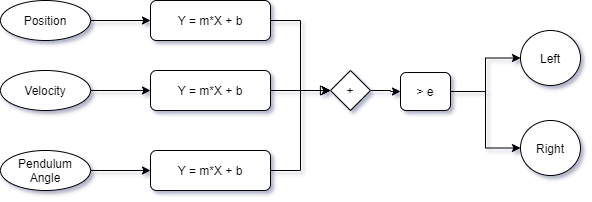

The diagram above was exported from draw.io. Its source (the exported page's mxGraphModel, read from the mxfile embedded in the PNG):
<mxGraphModel dx="1102" dy="1025" grid="1" gridSize="10" guides="1" tooltips="1" connect="1" arrows="1" fold="1" page="1" pageScale="1" pageWidth="850" pageHeight="1100" math="0" shadow="0">
  <root>
    <mxCell id="0" />
    <mxCell id="1" parent="0" />
    <mxCell id="ZoJobdZVuLD5b05HzDQO-1" value="" style="rounded=0;html=1;jettySize=auto;orthogonalLoop=1;fontSize=11;endArrow=block;endFill=0;endSize=8;strokeWidth=1;shadow=0;labelBackgroundColor=none;edgeStyle=orthogonalEdgeStyle;entryX=0;entryY=0.5;entryDx=0;entryDy=0;" parent="1" source="ZoJobdZVuLD5b05HzDQO-2" target="ATXtIZBXR-Yf1URkkHBx-13" edge="1">
      <mxGeometry relative="1" as="geometry">
        <mxPoint x="450" y="210" as="targetPoint" />
      </mxGeometry>
    </mxCell>
    <mxCell id="ZoJobdZVuLD5b05HzDQO-2" value="Y = m*X + b" style="rounded=1;whiteSpace=wrap;html=1;fontSize=12;glass=0;strokeWidth=1;shadow=0;" parent="1" vertex="1">
      <mxGeometry x="250" y="190" width="120" height="40" as="geometry" />
    </mxCell>
    <mxCell id="ATXtIZBXR-Yf1URkkHBx-7" style="edgeStyle=orthogonalEdgeStyle;rounded=0;orthogonalLoop=1;jettySize=auto;html=1;entryX=0;entryY=0.5;entryDx=0;entryDy=0;" parent="1" source="ATXtIZBXR-Yf1URkkHBx-4" target="ZoJobdZVuLD5b05HzDQO-2" edge="1">
      <mxGeometry relative="1" as="geometry" />
    </mxCell>
    <mxCell id="ATXtIZBXR-Yf1URkkHBx-4" value="Position" style="ellipse;whiteSpace=wrap;html=1;" parent="1" vertex="1">
      <mxGeometry x="100" y="190" width="90" height="40" as="geometry" />
    </mxCell>
    <mxCell id="ATXtIZBXR-Yf1URkkHBx-9" style="edgeStyle=orthogonalEdgeStyle;rounded=0;orthogonalLoop=1;jettySize=auto;html=1;exitX=1;exitY=0.5;exitDx=0;exitDy=0;entryX=0;entryY=0.5;entryDx=0;entryDy=0;" parent="1" source="ATXtIZBXR-Yf1URkkHBx-5" target="ATXtIZBXR-Yf1URkkHBx-8" edge="1">
      <mxGeometry relative="1" as="geometry" />
    </mxCell>
    <mxCell id="ATXtIZBXR-Yf1URkkHBx-5" value="Velocity" style="ellipse;whiteSpace=wrap;html=1;" parent="1" vertex="1">
      <mxGeometry x="100" y="260" width="90" height="40" as="geometry" />
    </mxCell>
    <mxCell id="ATXtIZBXR-Yf1URkkHBx-11" style="edgeStyle=orthogonalEdgeStyle;rounded=0;orthogonalLoop=1;jettySize=auto;html=1;exitX=1;exitY=0.5;exitDx=0;exitDy=0;entryX=0;entryY=0.5;entryDx=0;entryDy=0;" parent="1" source="ATXtIZBXR-Yf1URkkHBx-6" target="ATXtIZBXR-Yf1URkkHBx-10" edge="1">
      <mxGeometry relative="1" as="geometry" />
    </mxCell>
    <mxCell id="ATXtIZBXR-Yf1URkkHBx-6" value="Pendulum Angle" style="ellipse;whiteSpace=wrap;html=1;" parent="1" vertex="1">
      <mxGeometry x="100" y="340" width="90" height="40" as="geometry" />
    </mxCell>
    <mxCell id="ATXtIZBXR-Yf1URkkHBx-19" style="edgeStyle=orthogonalEdgeStyle;rounded=0;orthogonalLoop=1;jettySize=auto;html=1;entryX=0;entryY=0.5;entryDx=0;entryDy=0;" parent="1" source="ATXtIZBXR-Yf1URkkHBx-8" target="ATXtIZBXR-Yf1URkkHBx-13" edge="1">
      <mxGeometry relative="1" as="geometry" />
    </mxCell>
    <mxCell id="ATXtIZBXR-Yf1URkkHBx-8" value="Y = m*X + b" style="rounded=1;whiteSpace=wrap;html=1;fontSize=12;glass=0;strokeWidth=1;shadow=0;" parent="1" vertex="1">
      <mxGeometry x="250" y="260" width="120" height="40" as="geometry" />
    </mxCell>
    <mxCell id="ATXtIZBXR-Yf1URkkHBx-22" style="edgeStyle=orthogonalEdgeStyle;rounded=0;orthogonalLoop=1;jettySize=auto;html=1;exitX=1;exitY=0.5;exitDx=0;exitDy=0;entryX=0;entryY=0.5;entryDx=0;entryDy=0;" parent="1" source="ATXtIZBXR-Yf1URkkHBx-10" target="ATXtIZBXR-Yf1URkkHBx-13" edge="1">
      <mxGeometry relative="1" as="geometry" />
    </mxCell>
    <mxCell id="ATXtIZBXR-Yf1URkkHBx-10" value="Y = m*X + b" style="rounded=1;whiteSpace=wrap;html=1;fontSize=12;glass=0;strokeWidth=1;shadow=0;" parent="1" vertex="1">
      <mxGeometry x="250" y="340" width="120" height="40" as="geometry" />
    </mxCell>
    <mxCell id="apXdFVuf_A6sl9BBCSXu-3" style="edgeStyle=orthogonalEdgeStyle;rounded=0;orthogonalLoop=1;jettySize=auto;html=1;entryX=0;entryY=0.5;entryDx=0;entryDy=0;" edge="1" parent="1" source="ATXtIZBXR-Yf1URkkHBx-13" target="apXdFVuf_A6sl9BBCSXu-2">
      <mxGeometry relative="1" as="geometry" />
    </mxCell>
    <mxCell id="ATXtIZBXR-Yf1URkkHBx-13" value="+" style="rhombus;whiteSpace=wrap;html=1;" parent="1" vertex="1">
      <mxGeometry x="430" y="260" width="40" height="40" as="geometry" />
    </mxCell>
    <mxCell id="ATXtIZBXR-Yf1URkkHBx-18" value="Left" style="ellipse;whiteSpace=wrap;html=1;" parent="1" vertex="1">
      <mxGeometry x="620" y="220" width="60" height="55" as="geometry" />
    </mxCell>
    <mxCell id="apXdFVuf_A6sl9BBCSXu-5" style="edgeStyle=orthogonalEdgeStyle;rounded=0;orthogonalLoop=1;jettySize=auto;html=1;entryX=0;entryY=0.5;entryDx=0;entryDy=0;" edge="1" parent="1" source="apXdFVuf_A6sl9BBCSXu-2" target="ATXtIZBXR-Yf1URkkHBx-18">
      <mxGeometry relative="1" as="geometry" />
    </mxCell>
    <mxCell id="apXdFVuf_A6sl9BBCSXu-6" style="edgeStyle=orthogonalEdgeStyle;rounded=0;orthogonalLoop=1;jettySize=auto;html=1;exitX=1;exitY=0.5;exitDx=0;exitDy=0;entryX=0;entryY=0.5;entryDx=0;entryDy=0;" edge="1" parent="1" source="apXdFVuf_A6sl9BBCSXu-2" target="apXdFVuf_A6sl9BBCSXu-4">
      <mxGeometry relative="1" as="geometry" />
    </mxCell>
    <mxCell id="apXdFVuf_A6sl9BBCSXu-2" value="&amp;gt; e" style="rounded=1;whiteSpace=wrap;html=1;" vertex="1" parent="1">
      <mxGeometry x="500" y="262" width="50" height="38" as="geometry" />
    </mxCell>
    <mxCell id="apXdFVuf_A6sl9BBCSXu-4" value="Right" style="ellipse;whiteSpace=wrap;html=1;" vertex="1" parent="1">
      <mxGeometry x="620" y="310" width="60" height="55" as="geometry" />
    </mxCell>
  </root>
</mxGraphModel>